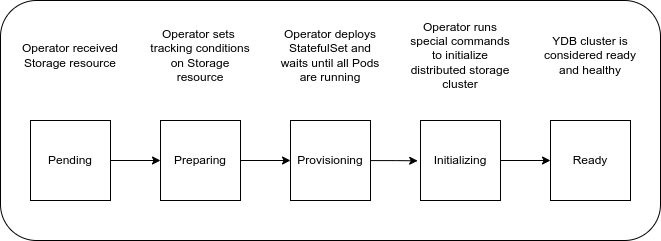

The diagram above was exported from draw.io. Its source (the exported page's mxGraphModel, read from the mxfile embedded in the PNG):
<mxGraphModel dx="2993" dy="2051" grid="1" gridSize="10" guides="1" tooltips="1" connect="1" arrows="1" fold="1" page="1" pageScale="1" pageWidth="1169" pageHeight="827" math="0" shadow="0">
  <root>
    <mxCell id="0" />
    <mxCell id="1" parent="0" />
    <mxCell id="2" value="" style="rounded=1;whiteSpace=wrap;html=1;" vertex="1" parent="1">
      <mxGeometry x="254" y="294" width="660" height="240" as="geometry" />
    </mxCell>
    <mxCell id="3" style="edgeStyle=orthogonalEdgeStyle;rounded=0;orthogonalLoop=1;jettySize=auto;html=1;entryX=0;entryY=0.5;entryDx=0;entryDy=0;" edge="1" parent="1" source="4" target="6">
      <mxGeometry relative="1" as="geometry" />
    </mxCell>
    <mxCell id="4" value="Pending" style="whiteSpace=wrap;html=1;aspect=fixed;" vertex="1" parent="1">
      <mxGeometry x="284" y="414" width="80" height="80" as="geometry" />
    </mxCell>
    <mxCell id="5" style="edgeStyle=orthogonalEdgeStyle;rounded=0;orthogonalLoop=1;jettySize=auto;html=1;entryX=0;entryY=0.5;entryDx=0;entryDy=0;" edge="1" parent="1" source="6" target="8">
      <mxGeometry relative="1" as="geometry" />
    </mxCell>
    <mxCell id="6" value="Preparing" style="whiteSpace=wrap;html=1;aspect=fixed;" vertex="1" parent="1">
      <mxGeometry x="414" y="414" width="80" height="80" as="geometry" />
    </mxCell>
    <mxCell id="7" style="edgeStyle=orthogonalEdgeStyle;rounded=0;orthogonalLoop=1;jettySize=auto;html=1;entryX=-0.035;entryY=0.504;entryDx=0;entryDy=0;entryPerimeter=0;" edge="1" parent="1" source="8" target="10">
      <mxGeometry relative="1" as="geometry" />
    </mxCell>
    <mxCell id="8" value="Provisioning" style="whiteSpace=wrap;html=1;aspect=fixed;" vertex="1" parent="1">
      <mxGeometry x="544" y="414" width="80" height="80" as="geometry" />
    </mxCell>
    <mxCell id="9" style="edgeStyle=orthogonalEdgeStyle;rounded=0;orthogonalLoop=1;jettySize=auto;html=1;entryX=0;entryY=0.5;entryDx=0;entryDy=0;" edge="1" parent="1" source="10" target="11">
      <mxGeometry relative="1" as="geometry" />
    </mxCell>
    <mxCell id="10" value="Initializing" style="whiteSpace=wrap;html=1;aspect=fixed;" vertex="1" parent="1">
      <mxGeometry x="674" y="414" width="80" height="80" as="geometry" />
    </mxCell>
    <mxCell id="11" value="Ready" style="whiteSpace=wrap;html=1;aspect=fixed;" vertex="1" parent="1">
      <mxGeometry x="804" y="414" width="80" height="80" as="geometry" />
    </mxCell>
    <mxCell id="12" value="&lt;div&gt;Operator received&lt;/div&gt;&lt;div&gt;Storage resource&lt;br&gt;&lt;/div&gt;" style="text;html=1;strokeColor=none;fillColor=none;align=center;verticalAlign=middle;whiteSpace=wrap;rounded=0;" vertex="1" parent="1">
      <mxGeometry x="274" y="304" width="100" height="90" as="geometry" />
    </mxCell>
    <mxCell id="13" value="&lt;div&gt;Operator sets &lt;br&gt;&lt;/div&gt;&lt;div&gt;tracking conditions on Storage resource&lt;br&gt;&lt;/div&gt;" style="text;html=1;strokeColor=none;fillColor=none;align=center;verticalAlign=middle;whiteSpace=wrap;rounded=0;" vertex="1" parent="1">
      <mxGeometry x="399" y="304" width="110" height="90" as="geometry" />
    </mxCell>
    <mxCell id="14" value="Operator deploys StatefulSet and waits until all Pods are running" style="text;html=1;strokeColor=none;fillColor=none;align=center;verticalAlign=middle;whiteSpace=wrap;rounded=0;" vertex="1" parent="1">
      <mxGeometry x="529" y="304" width="110" height="90" as="geometry" />
    </mxCell>
    <mxCell id="15" value="Operator runs special commands to initialize distributed storage cluster" style="text;html=1;strokeColor=none;fillColor=none;align=center;verticalAlign=middle;whiteSpace=wrap;rounded=0;" vertex="1" parent="1">
      <mxGeometry x="659" y="304" width="110" height="90" as="geometry" />
    </mxCell>
    <mxCell id="16" value="YDB cluster is considered ready and healthy" style="text;html=1;strokeColor=none;fillColor=none;align=center;verticalAlign=middle;whiteSpace=wrap;rounded=0;" vertex="1" parent="1">
      <mxGeometry x="789" y="304" width="110" height="90" as="geometry" />
    </mxCell>
  </root>
</mxGraphModel>